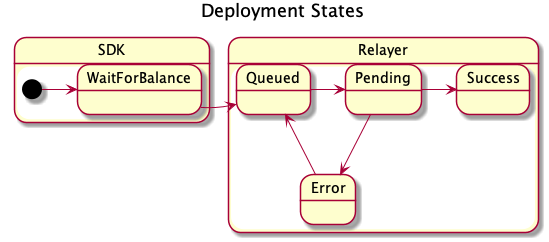

The diagram above was rendered by PlantUML. Its source (embedded in the PNG):
@startuml DeploymentStates

title Deployment States

state SDK {
  [*] -right-> WaitForBalance
}
state Relayer {
  WaitForBalance -right-> Queued
  Queued -right-> Pending
  Pending -right-> Success
  Pending -right-> Error
  Error --> Queued
}
@enduml